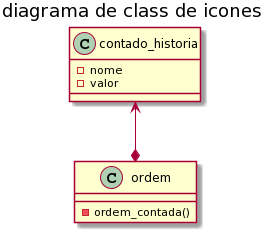

The diagram above was rendered by PlantUML. Its source (embedded in the PNG):
@startuml
title diagrama de class de icones
class contado_historia{
-nome
-valor
}
class ordem{
-ordem_contada()
}

contado_historia <--* ordem
@enduml